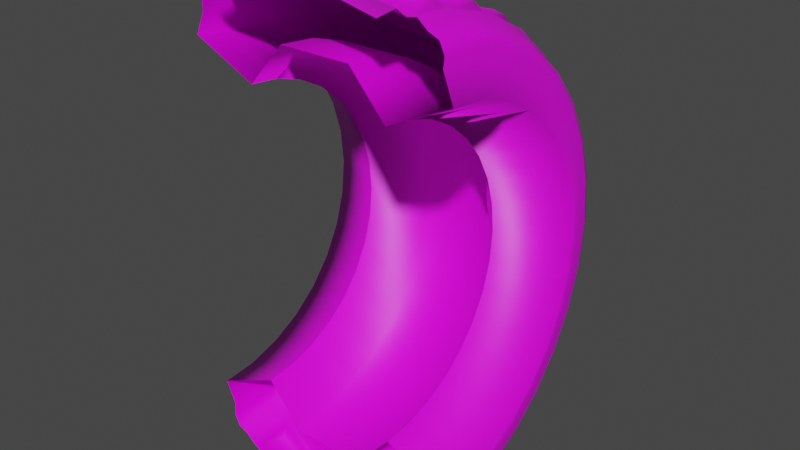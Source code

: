 # Source: HALF_TIRE.blend  (saved by Blender 3.4.6; exported with 4.5.12 LTS)
import bpy
from mathutils import Matrix  # noqa: F401  (used for matrix-valued properties, if any)

bpy.ops.wm.read_factory_settings(use_empty=True)
scene = bpy.context.scene
scene.name = 'Scene'

# ---- collections
col_collection = bpy.data.collections.new('Collection'); scene.collection.children.link(col_collection)

# ---- images (referenced by path relative to the original .blend; pixels are not part of the script)
import os
ASSET_DIR = os.environ.get("B2B_ASSET_DIR", "")  # directory of the original .blend (textures are referenced by path, not embedded)
HERE = os.path.dirname(os.path.abspath(__file__))  # packed textures are extracted next to this script under _unpacked/

def load_image(name, relpath, width, height, colorspace="sRGB"):
    """Load a texture the original file referenced (path relative to the .blend, or extracted next to this script)."""
    p = next((c for c in (os.path.join(HERE, relpath), os.path.join(ASSET_DIR, relpath)) if relpath and os.path.exists(c)), "")
    if p:
        img = bpy.data.images.load(p, check_existing=True)
        img.name = name
    else:  # same state as the original file: an image datablock whose file is absent (Cycles renders it pink)
        img = bpy.data.images.new(name, width, height)
        img.source = "FILE"
        img.filepath = "//" + (relpath or name)
    img.colorspace_settings.name = colorspace
    return img
img_tire_uv_png = load_image('TIRE_UV.png', 'TIRE_UV.png', 1024, 1024, 'sRGB')

# ---- materials (node trees are filled in below, after node groups)
mat_material_001 = bpy.data.materials.new('Material.001')
mat_material_001.use_transparent_shadow = False

# ---- material node trees
mat_material_001.use_nodes = True; mat_material_001.node_tree.nodes.clear()
_N = mat_material_001.node_tree.nodes; _L = mat_material_001.node_tree.links
n0 = _N.new('ShaderNodeBsdfPrincipled'); n0.name = 'Principled BSDF'; n0.location = (10, 300)
n0.distribution = 'GGX'
n0.subsurface_method = 'RANDOM_WALK_SKIN'
n0.inputs[3].default_value = 1.45
n0.inputs[27].default_value = (0.0, 0.0, 0.0, 1.0)
n0.inputs[28].default_value = 1.0
n1 = _N.new('ShaderNodeOutputMaterial'); n1.name = 'Material Output'; n1.location = (300, 300)
n2 = _N.new('ShaderNodeTexImage'); n2.name = 'Image Texture'; n2.location = (-363, 181)
n2.image = img_tire_uv_png
_L.new(n0.outputs[0], n1.inputs[0])
_L.new(n2.outputs[0], n0.inputs[0])
n1.is_active_output = True

# ---- world
world_world = bpy.data.worlds.new('World'); scene.world = world_world
world_world.use_nodes = True; world_world.node_tree.nodes.clear()
_N = world_world.node_tree.nodes; _L = world_world.node_tree.links
n0 = _N.new('ShaderNodeOutputWorld'); n0.name = 'World Output'; n0.location = (300, 300)
n1 = _N.new('ShaderNodeBackground'); n1.name = 'Background'; n1.location = (10, 300)
n1.inputs[0].default_value = (0.05088, 0.05088, 0.05088, 1.0)
_L.new(n1.outputs[0], n0.inputs[0])
n0.is_active_output = True
world_world.color = (0.05088, 0.05088, 0.05088)
world_world.use_sun_shadow = False
world_world.sun_shadow_jitter_overblur = 0.0

# ---- meshes
me_cylinder = bpy.data.meshes.new('Cylinder')
me_cylinder.from_pydata([(-1.978, -2.58, -1.969), (1.978, -2.58, -1.969), (-1.978, -2.58, 7.22), (1.978, -2.58, 7.22), (-1.978, -1.684, 7.131), (1.978, -1.684, 7.131), (-1.978, -0.8217, 6.87), (1.978, -0.8217, 6.87), (-1.978, -0.02742, 6.445), (1.978, -0.02742, 6.445), (-1.978, 0.6688, 5.874), (1.978, 0.6688, 5.874), (-1.978, 1.24, 5.178), (1.978, 1.24, 5.178), (-1.978, 1.665, 4.383), (1.978, 1.665, 4.383), (-1.978, 1.926, 3.522), (1.978, 1.926, 3.522), (-1.978, 2.014, 2.625), (1.978, 2.014, 2.625), (-1.978, 1.926, 1.729), (1.978, 1.926, 1.729), (-1.978, 1.665, 0.8671), (1.978, 1.665, 0.8671), (-1.978, 1.24, 0.07274), (1.978, 1.24, 0.07274), (-1.978, 0.6687, -0.6235), (1.978, 0.6687, -0.6235), (-1.978, -0.02748, -1.195), (1.978, -0.02748, -1.195), (-1.978, -0.8218, -1.619), (1.978, -0.8218, -1.619), (-1.978, -1.684, -1.881), (1.978, -1.684, -1.881), (-2.163, -2.58, -1.812), (2.163, -2.58, -1.812), (-2.163, -2.58, 7.063), (2.163, -2.58, 7.063), (-2.163, -1.714, 6.977), (2.163, -1.714, 6.977), (-2.163, -0.8819, 6.725), (2.163, -0.8819, 6.725), (-2.163, -0.1147, 6.315), (2.163, -0.1147, 6.315), (-2.163, 0.5576, 5.763), (2.163, 0.5576, 5.763), (-2.163, 1.109, 5.09), (2.163, 1.109, 5.09), (-2.163, 1.52, 4.323), (2.163, 1.52, 4.323), (-2.163, 1.772, 3.491), (2.163, 1.772, 3.491), (-2.163, 1.857, 2.625), (2.163, 1.857, 2.625), (-2.163, 1.772, 1.76), (2.163, 1.772, 1.76), (-2.163, 1.519, 0.9272), (2.163, 1.519, 0.9272), (-2.163, 1.109, 0.1601), (2.163, 1.109, 0.1601), (-2.163, 0.5576, -0.5123), (2.163, 0.5576, -0.5123), (-2.163, -0.1148, -1.064), (2.163, -0.1148, -1.064), (-2.163, -0.8819, -1.474), (2.163, -0.8819, -1.474), (-2.163, -1.714, -1.727), (2.163, -1.714, -1.727), (-1.4, -2.58, -0.2294), (-2.44, -2.58, -1.245), (2.438, -2.58, -1.326), (1.4, -2.58, -0.2294), (-2.44, -2.58, 6.496), (-1.4, -2.58, 5.48), (1.4, -2.58, 5.48), (2.438, -2.58, 6.576), (-2.44, -1.825, 6.422), (-1.4, -2.023, 5.425), (1.4, -2.023, 5.425), (2.438, -1.809, 6.5), (-2.44, -1.099, 6.201), (-1.4, -1.488, 5.263), (1.4, -1.488, 5.263), (2.438, -1.068, 6.275), (-2.44, -0.4296, 5.844), (-1.4, -0.994, 4.999), (1.4, -0.994, 4.999), (2.438, -0.385, 5.91), (-2.44, 0.157, 5.362), (-1.4, -0.5614, 4.644), (1.4, -0.5614, 4.644), (2.438, 0.2137, 5.419), (-2.44, 0.6383, 4.776), (-1.4, -0.2064, 4.211), (1.4, -0.2064, 4.211), (2.438, 0.705, 4.82), (-2.44, 0.996, 4.106), (-1.4, 0.05743, 3.718), (1.4, 0.05743, 3.718), (2.438, 1.07, 4.137), (-2.44, 1.216, 3.38), (-1.4, 0.2199, 3.182), (1.4, 0.2199, 3.182), (2.438, 1.295, 3.396), (-2.44, 1.291, 2.625), (-1.4, 0.2747, 2.625), (1.4, 0.2747, 2.625), (2.438, 1.371, 2.625), (-2.44, 1.216, 1.87), (-1.4, 0.2199, 2.068), (1.4, 0.2199, 2.068), (2.438, 1.295, 1.854), (-2.44, 0.996, 1.144), (-1.4, 0.05741, 1.533), (1.4, 0.05741, 1.533), (2.438, 1.07, 1.113), (-2.44, 0.6383, 0.4749), (-1.4, -0.2064, 1.039), (1.4, -0.2064, 1.039), (2.438, 0.705, 0.4303), (-2.44, 0.1569, -0.1116), (-1.4, -0.5614, 0.6067), (1.4, -0.5614, 0.6067), (2.438, 0.2137, -0.1684), (-2.44, -0.4296, -0.593), (-1.4, -0.994, 0.2517), (1.4, -0.994, 0.2517), (2.438, -0.385, -0.6597), (-2.44, -1.099, -0.9507), (-1.4, -1.488, -0.0121), (1.4, -1.488, -0.0121), (2.438, -1.068, -1.025), (-2.44, -1.825, -1.171), (-1.4, -2.023, -0.1745), (1.4, -2.023, -0.1745), (2.438, -1.809, -1.25), (-2.632, -2.58, -0.8015), (2.632, -2.58, -0.8015), (-2.632, -2.58, 6.052), (2.632, -2.58, 6.052), (-2.632, -1.911, 5.986), (2.632, -1.911, 5.986), (-2.632, -1.269, 5.791), (2.632, -1.269, 5.791), (-2.632, -0.6761, 5.475), (2.632, -0.6761, 5.475), (-2.632, -0.1568, 5.048), (2.632, -0.1568, 5.048), (-2.632, 0.2693, 4.529), (2.632, 0.2693, 4.529), (-2.632, 0.586, 3.937), (2.632, 0.586, 3.937), (-2.632, 0.781, 3.294), (2.632, 0.781, 3.294), (-2.632, 0.8469, 2.625), (2.632, 0.8469, 2.625), (-2.632, 0.781, 1.957), (2.632, 0.781, 1.957), (-2.632, 0.586, 1.314), (2.632, 0.586, 1.314), (-2.632, 0.2693, 0.7214), (2.632, 0.2693, 0.7214), (-2.632, -0.1569, 0.2021), (2.632, -0.1569, 0.2021), (-2.632, -0.6761, -0.224), (2.632, -0.6761, -0.224), (-2.632, -1.269, -0.5407), (2.632, -1.269, -0.5407), (-2.632, -1.911, -0.7357), (2.632, -1.911, -0.7357), (-1.835, -2.382, 7.185), (1.835, -2.382, 7.185), (2.012e-08, -1.739, 7.154), (-1.835, -1.784, 7.149), (1.835, -1.784, 7.149), (-1.576e-08, -1.165, 6.985), (-1.835, -0.6518, 6.762), (1.835, -0.6518, 6.762), (1.282e-08, -0.07038, 6.488), (-1.835, -0.1134, 6.5), (1.835, -0.1134, 6.5), (-1.349e-08, 0.3954, 6.111), (-1.835, 0.7845, 5.709), (1.835, 0.7845, 5.709), (5.479e-09, 1.217, 5.233), (-1.835, 1.182, 5.261), (1.835, 1.182, 5.261), (-4.089e-09, 1.503, 4.707), (-1.835, 1.709, 4.187), (1.835, 1.709, 4.187), (-4.366e-11, 1.926, 3.582), (-1.835, 1.904, 3.621), (1.835, 1.904, 3.621), (-4.366e-11, 1.989, 2.986), (-1.835, 1.98, 2.427), (1.835, 1.98, 2.427), (2.365e-09, 1.949, 1.785), (-1.835, 1.944, 1.829), (1.835, 1.944, 1.829), (4.758e-09, 1.779, 1.211), (-1.835, 1.557, 0.6971), (1.835, 1.557, 0.6971), (1.127e-07, 1.282, 0.1157), (-1.835, 1.295, 0.1587), (1.835, 1.295, 0.1587), (5.428e-09, 0.9061, -0.35), (-1.835, 0.5039, -0.7392), (1.835, 0.5039, -0.7392), (9.932e-08, 0.02798, -1.171), (-1.835, 0.05589, -1.136), (1.835, 0.05588, -1.136), (1.599e-08, -0.4978, -1.458), (-1.835, -1.018, -1.663), (1.835, -1.018, -1.663), (-1.366e-08, -1.623, -1.88), (-1.835, -1.584, -1.859), (1.835, -1.584, -1.859), (3.078e-09, -2.219, -1.944), (1.484e-08, -3.141, -1.927), (1.858, -2.494, -1.967), (-1.858, -2.494, -1.967), (-1.547e-08, -2.019, 7.177), (-1.858, -2.666, 7.218), (-1.858, -1.525, 7.07), (1.858, -1.525, 7.07), (1.858, -2.666, 7.218), (1.726e-08, -0.8943, 6.912), (-8.942e-09, -0.3197, 6.616), (-1.858, -0.9017, 6.901), (-1.858, 0.09528, 6.328), (1.858, 0.09528, 6.328), (1.858, -0.9017, 6.901), (9.313e-09, 0.6177, 5.94), (-4.795e-09, 1.036, 5.447), (-1.858, 0.6067, 5.933), (-1.858, 1.309, 5.023), (1.858, 1.309, 5.023), (1.858, 0.6067, 5.933), (4.722e-09, 1.643, 4.464), (6.912e-10, 1.84, 3.849), (-1.858, 1.63, 4.462), (-1.858, 1.93, 3.352), (1.858, 1.93, 3.352), (1.858, 1.63, 4.462), (6.912e-10, 2.025, 2.708), (2.707e-09, 1.972, 2.064), (-1.858, 2.012, 2.711), (-1.858, 1.865, 1.571), (1.858, 1.865, 1.571), (1.858, 2.012, 2.711), (-5.857e-09, 1.706, 0.9397), (1.254e-07, 1.411, 0.365), (-1.858, 1.696, 0.9471), (-1.858, 1.123, -0.04996), (1.858, 1.123, -0.04996), (1.858, 1.696, 0.9471), (-1.455e-10, 0.735, -0.5723), (1.312e-07, 0.2422, -0.9902), (-1.858, 0.728, -0.5614), (-1.858, -0.1827, -1.263), (1.858, -0.1827, -1.263), (1.858, 0.728, -0.5614), (-1.091e-08, -0.741, -1.598), (1.126e-08, -1.356, -1.795), (-1.858, -0.7433, -1.585), (-1.858, -1.853, -1.885), (1.858, -1.853, -1.885), (1.858, -0.7433, -1.585), (2.75e-09, -2.497, -1.98), (0.0, -3.269, -1.917), (0.0, -1.891, 7.168), (0.0, -1.018, 6.946), (0.0, -0.2051, 6.558), (0.0, 0.5166, 6.019), (0.0, 1.119, 5.35), (0.0, 1.58, 4.576), (0.0, 1.88, 3.727), (0.0, 2.01, 2.836), (0.0, 1.962, 1.936), (0.0, 1.741, 1.063), (1.192e-07, 1.353, 0.2504), (0.0, 0.8142, -0.4712), (1.192e-07, 0.1448, -1.074), (0.0, -0.6292, -1.534), (0.0, -1.478, -1.835), (0.0, -2.37, -1.964), (1.118e-08, -2.572, -2.088), (2.235e-08, -2.984, -2.062), (-1.118e-08, -1.676, -2.0), (7.451e-09, -2.039, -2.047), (-1.49e-08, -0.7686, -1.726), (1.863e-08, -1.16, -1.86), (9.686e-08, 0.02543, -1.302), (4.843e-08, -0.292, -1.484), (2.98e-08, 0.7586, -0.7016), (1.378e-07, 0.4485, -0.975), (9.313e-08, 1.33, -0.005856), (5.215e-08, 1.106, -0.2954), (4.098e-08, 1.778, 0.8293), (1.192e-07, 1.596, 0.4581), (2.608e-08, 2.039, 1.691), (2.98e-08, 1.943, 1.338), (1.118e-08, 2.133, 2.634), (7.451e-09, 2.107, 2.221), (1.863e-08, 2.045, 3.53), (1.49e-08, 2.092, 3.167), (7.451e-09, 1.771, 4.437), (7.451e-09, 1.905, 4.046), (1.118e-08, 1.347, 5.231), (0.0, 1.529, 4.913), (1.49e-08, 0.7469, 5.964), (1.49e-08, 1.02, 5.654), (1.863e-08, 0.05118, 6.535), (-3.725e-09, 0.3407, 6.312), (3.725e-08, -0.7839, 6.983), (7.451e-09, -0.4127, 6.801), (2.235e-08, -1.645, 7.244), (-3.725e-09, -1.292, 7.149), (-1.788e-07, -2.588, 7.339), (-4.843e-08, -2.176, 7.313), (-1.726, -2.204, 7.308), (-1.726, -1.839, 7.278), (1.726, -1.839, 7.278), (1.726, -2.204, 7.308), (-1.726, -0.4406, 6.808), (-1.726, -0.1151, 6.641), (1.726, -0.1151, 6.641), (1.726, -0.4406, 6.808), (-1.726, 0.9973, 5.671), (-1.726, 1.234, 5.392), (1.726, 1.234, 5.392), (1.726, 0.9973, 5.671), (-1.726, 1.891, 4.07), (-1.726, 2.002, 3.722), (1.726, 2.002, 3.722), (1.726, 1.891, 4.07), (-1.726, 2.103, 2.249), (-1.726, 2.073, 1.885), (1.726, 2.073, 1.885), (1.726, 2.103, 2.249), (-1.726, 1.603, 0.4859), (-1.726, 1.436, 0.1605), (1.726, 1.436, 0.1605), (1.726, 1.603, 0.4859), (-1.726, 0.4658, -0.952), (-1.726, 0.1867, -1.189), (1.726, 0.1867, -1.189), (1.726, 0.4658, -0.952), (-1.726, -1.135, -1.845), (-1.726, -1.483, -1.957), (1.726, -1.483, -1.957), (1.726, -1.135, -1.845), (1.748, -2.414, -2.084), (-1.748, -3.157, 7.29), (-1.748, -2.746, 7.335), (1.748, -2.746, 7.335), (1.748, -3.157, 7.29), (-1.748, -1.328, 7.156), (-1.748, -0.9307, 7.04), (1.748, -0.9307, 7.04), (1.748, -1.328, 7.156), (-1.748, 0.3108, 6.331), (-1.748, 0.6331, 6.073), (1.748, 0.6331, 6.073), (1.748, 0.3108, 6.331), (-1.748, 1.509, 4.943), (-1.748, 1.708, 4.581), (1.748, 1.708, 4.581), (1.748, 1.509, 4.943), (-1.748, 2.085, 3.202), (-1.748, 2.13, 2.791), (1.748, 2.13, 2.791), (1.748, 2.085, 3.202), (-1.748, 1.95, 1.373), (-1.748, 1.835, 0.976), (1.748, 1.835, 0.976), (1.748, 1.95, 1.373), (-1.748, 1.126, -0.2655), (-1.748, 0.8674, -0.5878), (1.748, 0.8674, -0.5878), (1.748, 1.126, -0.2655), (-1.748, -0.2622, -1.464), (-1.748, -0.6246, -1.662), (1.748, -0.6246, -1.662), (1.748, -0.2622, -1.464), (-1.748, -2.003, -2.039), (-1.748, -2.414, -2.084), (1.748, -2.003, -2.039), (-1.4, -2.58, -0.2294), (1.4, -2.58, -0.2294), (-1.4, -2.58, 5.48), (1.4, -2.58, 5.48), (-1.4, -2.023, 5.425), (1.4, -2.023, 5.425), (-1.4, -1.488, 5.263), (1.4, -1.488, 5.263), (-1.4, -0.994, 4.999), (1.4, -0.994, 4.999), (-1.4, -0.5614, 4.644), (1.4, -0.5614, 4.644), (-1.4, -0.2064, 4.211), (1.4, -0.2064, 4.211), (-1.4, 0.05743, 3.718), (1.4, 0.05743, 3.718), (-1.4, 0.2199, 3.182), (1.4, 0.2199, 3.182), (-1.4, 0.2747, 2.625), (1.4, 0.2747, 2.625), (-1.4, 0.2199, 2.068), (1.4, 0.2199, 2.068), (-1.4, 0.05741, 1.533), (1.4, 0.05741, 1.533), (-1.4, -0.2064, 1.039), (1.4, -0.2064, 1.039), (-1.4, -0.5614, 0.6067), (1.4, -0.5614, 0.6067), (-1.4, -0.994, 0.2517), (1.4, -0.994, 0.2517), (-1.4, -1.488, -0.0121), (1.4, -1.488, -0.0121), (-1.4, -2.023, -0.1745), (1.4, -2.023, -0.1745), (-0.7, -2.58, -1.033), (-0.7, -2.58, 6.283), (-0.7, -1.866, 6.213), (-0.7, -1.18, 6.005), (-0.7, -0.5476, 5.667), (-0.7, 0.006721, 5.212), (-0.7, 0.4616, 4.658), (-0.7, 0.7997, 4.025), (-0.7, 1.008, 3.339), (-0.7, 1.078, 2.625), (-0.7, 1.008, 1.912), (-0.7, 0.7997, 1.225), (-0.7, 0.4616, 0.5929), (-0.7, 0.006684, 0.0386), (-0.7, -0.5477, -0.4163), (-0.7, -1.18, -0.7544), (-0.7, -1.866, -0.9625), (0.7, -2.58, -1.033), (0.7, -2.58, 6.283), (0.7, -1.866, 6.213), (0.7, -1.18, 6.005), (0.7, -0.5476, 5.667), (0.7, 0.006721, 5.212), (0.7, 0.4616, 4.658), (0.7, 0.7997, 4.025), (0.7, 1.008, 3.339), (0.7, 1.078, 2.625), (0.7, 1.008, 1.912), (0.7, 0.7997, 1.225), (0.7, 0.4616, 0.5929), (0.7, 0.006683, 0.0386), (0.7, -0.5477, -0.4163), (0.7, -1.18, -0.7544), (0.7, -1.866, -0.9625), (-2.461, -2.58, -1.518), (-2.366, -2.58, -1.724), (-2.461, -1.772, -1.439), (-2.366, -1.731, -1.641), (2.366, -2.58, -1.724), (2.461, -2.58, -1.518), (2.366, -1.731, -1.641), (2.461, -1.772, -1.439), (-2.366, -2.58, 6.975), (-2.461, -2.58, 6.769), (2.461, -2.58, 6.769), (2.366, -2.58, 6.975), (-2.366, -1.731, 6.891), (-2.461, -1.772, 6.689), (2.461, -1.772, 6.689), (2.366, -1.731, 6.891), (-2.366, -0.9154, 6.644), (-2.461, -0.9943, 6.453), (2.461, -0.9943, 6.453), (2.366, -0.9154, 6.644), (-2.366, -0.1633, 6.242), (-2.461, -0.2779, 6.07), (2.461, -0.2779, 6.07), (2.366, -0.1633, 6.242), (-2.366, 0.4958, 5.701), (-2.461, 0.3499, 5.555), (2.461, 0.3499, 5.555), (2.366, 0.4958, 5.701), (-2.366, 1.037, 5.042), (-2.461, 0.8652, 4.927), (2.461, 0.8652, 4.927), (2.366, 1.037, 5.042), (-2.366, 1.439, 4.29), (-2.461, 1.248, 4.211), (2.461, 1.248, 4.211), (2.366, 1.439, 4.29), (-2.366, 1.686, 3.474), (-2.461, 1.484, 3.434), (2.461, 1.484, 3.434), (2.366, 1.686, 3.474), (-2.366, 1.77, 2.625), (-2.461, 1.564, 2.625), (2.461, 1.564, 2.625), (2.366, 1.77, 2.625), (-2.366, 1.686, 1.777), (-2.461, 1.484, 1.817), (2.461, 1.484, 1.817), (2.366, 1.686, 1.777), (-2.366, 1.439, 0.9607), (-2.461, 1.248, 1.04), (2.461, 1.248, 1.04), (2.366, 1.439, 0.9607), (-2.366, 1.037, 0.2087), (-2.461, 0.8652, 0.3233), (2.461, 0.8652, 0.3233), (2.366, 1.037, 0.2087), (-2.366, 0.4957, -0.4505), (-2.461, 0.3499, -0.3046), (2.461, 0.3499, -0.3046), (2.366, 0.4957, -0.4505), (-2.366, -0.1634, -0.9914), (-2.461, -0.278, -0.8199), (2.461, -0.278, -0.8199), (2.366, -0.1634, -0.9914), (-2.366, -0.9154, -1.393), (-2.461, -0.9944, -1.203), (2.461, -0.9944, -1.203), (2.366, -0.9154, -1.393)], [], [(138, 140, 77, 73), (141, 139, 74, 78), (140, 142, 81, 77), (143, 141, 78, 82), (142, 144, 85, 81), (145, 143, 82, 86), (144, 146, 89, 85), (147, 145, 86, 90), (146, 148, 93, 89), (149, 147, 90, 94), (148, 150, 97, 93), (151, 149, 94, 98), (150, 152, 101, 97), (153, 151, 98, 102), (152, 154, 105, 101), (155, 153, 102, 106), (154, 156, 109, 105), (157, 155, 106, 110), (156, 158, 113, 109), (159, 157, 110, 114), (158, 160, 117, 113), (161, 159, 114, 118), (160, 162, 121, 117), (163, 161, 118, 122), (162, 164, 125, 121), (165, 163, 122, 126), (164, 166, 129, 125), (167, 165, 126, 130), (166, 168, 133, 129), (169, 167, 130, 134), (168, 136, 68, 133), (137, 169, 134, 71), (38, 36, 2, 4), (37, 39, 5, 3), (40, 38, 4, 6), (39, 41, 7, 5), (42, 40, 6, 8), (41, 43, 9, 7), (44, 42, 8, 10), (43, 45, 11, 9), (46, 44, 10, 12), (45, 47, 13, 11), (48, 46, 12, 14), (47, 49, 15, 13), (50, 48, 14, 16), (49, 51, 17, 15), (52, 50, 16, 18), (51, 53, 19, 17), (54, 52, 18, 20), (53, 55, 21, 19), (56, 54, 20, 22), (55, 57, 23, 21), (58, 56, 22, 24), (57, 59, 25, 23), (60, 58, 24, 26), (59, 61, 27, 25), (62, 60, 26, 28), (61, 63, 29, 27), (64, 62, 28, 30), (63, 65, 31, 29), (66, 64, 30, 32), (65, 67, 33, 31), (34, 66, 32, 0), (67, 35, 1, 33), (72, 76, 140, 138), (79, 75, 139, 141), (76, 80, 142, 140), (83, 79, 141, 143), (80, 84, 144, 142), (87, 83, 143, 145), (84, 88, 146, 144), (91, 87, 145, 147), (88, 92, 148, 146), (95, 91, 147, 149), (92, 96, 150, 148), (99, 95, 149, 151), (96, 100, 152, 150), (103, 99, 151, 153), (100, 104, 154, 152), (107, 103, 153, 155), (104, 108, 156, 154), (111, 107, 155, 157), (108, 112, 158, 156), (115, 111, 157, 159), (112, 116, 160, 158), (119, 115, 159, 161), (116, 120, 162, 160), (123, 119, 161, 163), (120, 124, 164, 162), (127, 123, 163, 165), (124, 128, 166, 164), (131, 127, 165, 167), (128, 132, 168, 166), (135, 131, 167, 169), (132, 69, 136, 168), (70, 135, 169, 137), (358, 315, 227, 228), (302, 369, 241, 244), (314, 360, 359, 315), (324, 312, 313, 325), (360, 314, 226, 224), (306, 365, 235, 238), (359, 360, 224, 231), (320, 316, 317, 321), (354, 319, 221, 222), (310, 361, 229, 232), (318, 356, 355, 319), (314, 357, 223, 226), (349, 289, 217, 215), (288, 351, 350, 289), (377, 294, 295, 378), (350, 351, 213, 216), (217, 289, 350, 216), (345, 293, 211, 209), (172, 170, 2, 270), (170, 173, 4, 2), (174, 171, 3, 5), (173, 175, 271, 4), (178, 176, 6, 272), (176, 179, 8, 6), (180, 177, 7, 9), (179, 181, 273, 8), (184, 182, 10, 274), (182, 185, 12, 10), (186, 183, 11, 13), (185, 187, 275, 12), (190, 188, 14, 276), (188, 191, 16, 14), (192, 189, 15, 17), (191, 193, 277, 16), (196, 194, 18, 278), (194, 197, 20, 18), (198, 195, 19, 21), (197, 199, 279, 20), (202, 200, 22, 280), (200, 203, 24, 22), (204, 201, 23, 25), (203, 205, 281, 24), (208, 206, 26, 282), (206, 209, 28, 26), (210, 207, 27, 29), (209, 211, 283, 28), (214, 212, 30, 284), (212, 215, 32, 30), (216, 213, 31, 33), (215, 217, 285, 32), (171, 172, 270, 3), (175, 174, 5, 271), (177, 178, 272, 7), (181, 180, 9, 273), (183, 184, 274, 11), (187, 186, 13, 275), (189, 190, 276, 15), (193, 192, 17, 277), (195, 196, 278, 19), (199, 198, 21, 279), (201, 202, 280, 23), (205, 204, 25, 281), (207, 208, 282, 27), (211, 210, 29, 283), (213, 214, 284, 31), (217, 216, 33, 285), (218, 219, 1, 269), (222, 221, 270, 2), (226, 223, 4, 271), (223, 228, 6, 4), (231, 224, 5, 7), (228, 227, 272, 6), (232, 229, 8, 273), (229, 234, 10, 8), (237, 230, 9, 11), (234, 233, 274, 10), (238, 235, 12, 275), (235, 240, 14, 12), (243, 236, 13, 15), (240, 239, 276, 14), (244, 241, 16, 277), (241, 246, 18, 16), (249, 242, 17, 19), (246, 245, 278, 18), (250, 247, 20, 279), (247, 252, 22, 20), (255, 248, 21, 23), (252, 251, 280, 22), (256, 253, 24, 281), (253, 258, 26, 24), (261, 254, 25, 27), (258, 257, 282, 26), (262, 259, 28, 283), (259, 264, 30, 28), (267, 260, 29, 31), (264, 263, 284, 30), (268, 265, 32, 285), (265, 220, 0, 32), (219, 266, 33, 1), (220, 218, 269, 0), (221, 225, 3, 270), (224, 226, 271, 5), (227, 231, 7, 272), (230, 232, 273, 9), (233, 237, 11, 274), (236, 238, 275, 13), (239, 243, 15, 276), (242, 244, 277, 17), (245, 249, 19, 278), (248, 250, 279, 21), (251, 255, 23, 280), (254, 256, 281, 25), (257, 261, 27, 282), (260, 262, 283, 29), (263, 267, 31, 284), (266, 268, 285, 33), (221, 319, 355, 225), (175, 317, 322, 174), (227, 315, 359, 231), (181, 313, 326, 180), (233, 311, 363, 237), (187, 309, 330, 186), (239, 307, 367, 243), (193, 305, 334, 192), (245, 303, 371, 249), (199, 301, 338, 198), (251, 299, 375, 255), (205, 297, 342, 204), (257, 295, 379, 261), (211, 293, 346, 210), (263, 291, 383, 267), (385, 386, 220, 265), (348, 349, 215, 212), (381, 382, 264, 259), (344, 345, 209, 206), (377, 378, 258, 253), (340, 341, 203, 200), (373, 374, 252, 247), (336, 337, 197, 194), (369, 370, 246, 241), (332, 333, 191, 188), (365, 366, 240, 235), (328, 329, 185, 182), (361, 362, 234, 229), (324, 325, 179, 176), (357, 358, 228, 223), (320, 321, 173, 170), (287, 352, 219, 218), (328, 308, 309, 329), (363, 364, 230, 237), (298, 373, 247, 250), (364, 310, 232, 230), (332, 304, 305, 333), (310, 364, 363, 311), (294, 377, 253, 256), (362, 311, 233, 234), (336, 300, 301, 337), (367, 368, 236, 243), (290, 381, 259, 262), (368, 306, 238, 236), (316, 320, 170, 172), (340, 296, 297, 341), (306, 368, 367, 307), (286, 385, 265, 268), (366, 307, 239, 240), (312, 324, 176, 178), (344, 292, 293, 345), (371, 372, 242, 249), (353, 318, 319, 354), (322, 323, 171, 174), (372, 302, 244, 242), (308, 328, 182, 184), (323, 316, 172, 171), (302, 372, 371, 303), (357, 314, 315, 358), (316, 323, 322, 317), (370, 303, 245, 246), (304, 332, 188, 190), (321, 317, 175, 173), (375, 376, 248, 255), (361, 310, 311, 362), (326, 327, 177, 180), (376, 298, 250, 248), (300, 336, 194, 196), (327, 312, 178, 177), (298, 376, 375, 299), (365, 306, 307, 366), (312, 327, 326, 313), (374, 299, 251, 252), (296, 340, 200, 202), (325, 313, 181, 179), (379, 380, 254, 261), (369, 302, 303, 370), (330, 331, 183, 186), (380, 294, 256, 254), (292, 344, 206, 208), (331, 308, 184, 183), (294, 380, 379, 295), (373, 298, 299, 374), (308, 331, 330, 309), (378, 295, 257, 258), (351, 288, 214, 213), (329, 309, 187, 185), (383, 384, 260, 267), (288, 348, 212, 214), (334, 335, 189, 192), (384, 290, 262, 260), (348, 288, 289, 349), (335, 304, 190, 189), (290, 384, 383, 291), (381, 290, 291, 382), (304, 335, 334, 305), (382, 291, 263, 264), (333, 305, 193, 191), (352, 387, 266, 219), (338, 339, 195, 198), (387, 286, 268, 266), (339, 300, 196, 195), (286, 387, 352, 287), (300, 339, 338, 301), (337, 301, 199, 197), (342, 343, 201, 204), (343, 296, 202, 201), (296, 343, 342, 297), (341, 297, 205, 203), (346, 347, 207, 210), (386, 287, 218, 220), (347, 292, 208, 207), (292, 347, 346, 293), (385, 286, 287, 386), (89, 93, 400, 398), (110, 106, 407, 409), (125, 129, 418, 416), (73, 77, 392, 390), (94, 90, 399, 401), (109, 113, 410, 408), (130, 126, 417, 419), (78, 74, 391, 393), (93, 97, 402, 400), (114, 110, 409, 411), (129, 133, 420, 418), (77, 81, 394, 392), (98, 94, 401, 403), (113, 117, 412, 410), (134, 130, 419, 421), (82, 78, 393, 395), (97, 101, 404, 402), (133, 68, 388, 420), (118, 114, 411, 413), (81, 85, 396, 394), (71, 134, 421, 389), (102, 98, 403, 405), (117, 121, 414, 412), (86, 82, 395, 397), (101, 105, 406, 404), (122, 118, 413, 415), (85, 89, 398, 396), (106, 102, 405, 407), (121, 125, 416, 414), (90, 86, 397, 399), (105, 109, 408, 406), (126, 122, 415, 417), (418, 420, 438, 437), (392, 394, 425, 424), (406, 408, 432, 431), (420, 388, 422, 438), (394, 396, 426, 425), (408, 410, 433, 432), (396, 398, 427, 426), (410, 412, 434, 433), (398, 400, 428, 427), (412, 414, 435, 434), (400, 402, 429, 428), (414, 416, 436, 435), (402, 404, 430, 429), (416, 418, 437, 436), (390, 392, 424, 423), (404, 406, 431, 430), (399, 397, 443, 444), (413, 411, 450, 451), (401, 399, 444, 445), (415, 413, 451, 452), (403, 401, 445, 446), (417, 415, 452, 453), (405, 403, 446, 447), (419, 417, 453, 454), (393, 391, 440, 441), (407, 405, 447, 448), (421, 419, 454, 455), (395, 393, 441, 442), (409, 407, 448, 449), (389, 421, 455, 439), (397, 395, 442, 443), (411, 409, 449, 450), (431, 448, 447, 430), (432, 449, 448, 431), (433, 450, 449, 432), (434, 451, 450, 433), (435, 452, 451, 434), (436, 453, 452, 435), (437, 454, 453, 436), (438, 455, 454, 437), (422, 439, 455, 438), (424, 441, 440, 423), (425, 442, 441, 424), (426, 443, 442, 425), (427, 444, 443, 426), (428, 445, 444, 427), (429, 446, 445, 428), (430, 447, 446, 429), (512, 516, 517, 513), (491, 487, 486, 490), (508, 512, 513, 509), (487, 483, 482, 486), (504, 508, 509, 505), (483, 479, 478, 482), (500, 504, 505, 501), (479, 475, 474, 478), (496, 500, 501, 497), (475, 471, 470, 474), (492, 496, 497, 493), (471, 467, 466, 470), (488, 492, 493, 489), (484, 488, 489, 485), (480, 484, 485, 481), (476, 480, 481, 477), (472, 476, 477, 473), (468, 472, 473, 469), (464, 468, 469, 465), (462, 523, 522, 463), (495, 491, 490, 494), (516, 520, 521, 517), (499, 495, 494, 498), (503, 499, 498, 502), (507, 503, 502, 506), (460, 462, 463, 461), (459, 457, 456, 458), (511, 507, 506, 510), (520, 459, 458, 521), (515, 511, 510, 514), (519, 515, 514, 518), (523, 519, 518, 522), (36, 38, 468, 464), (39, 37, 467, 471), (38, 40, 472, 468), (41, 39, 471, 475), (40, 42, 476, 472), (43, 41, 475, 479), (42, 44, 480, 476), (45, 43, 479, 483), (44, 46, 484, 480), (47, 45, 483, 487), (46, 48, 488, 484), (49, 47, 487, 491), (48, 50, 492, 488), (51, 49, 491, 495), (50, 52, 496, 492), (53, 51, 495, 499), (52, 54, 500, 496), (55, 53, 499, 503), (54, 56, 504, 500), (57, 55, 503, 507), (56, 58, 508, 504), (59, 57, 507, 511), (58, 60, 512, 508), (61, 59, 511, 515), (60, 62, 516, 512), (63, 61, 515, 519), (62, 64, 520, 516), (65, 63, 519, 523), (64, 66, 459, 520), (67, 65, 523, 462), (66, 34, 457, 459), (35, 67, 462, 460), (465, 469, 76, 72), (470, 466, 75, 79), (469, 473, 80, 76), (474, 470, 79, 83), (473, 477, 84, 80), (478, 474, 83, 87), (477, 481, 88, 84), (482, 478, 87, 91), (481, 485, 92, 88), (486, 482, 91, 95), (485, 489, 96, 92), (490, 486, 95, 99), (489, 493, 100, 96), (494, 490, 99, 103), (493, 497, 104, 100), (498, 494, 103, 107), (497, 501, 108, 104), (502, 498, 107, 111), (501, 505, 112, 108), (506, 502, 111, 115), (505, 509, 116, 112), (510, 506, 115, 119), (509, 513, 120, 116), (514, 510, 119, 123), (513, 517, 124, 120), (518, 514, 123, 127), (517, 521, 128, 124), (522, 518, 127, 131), (521, 458, 132, 128), (463, 522, 131, 135), (458, 456, 69, 132), (461, 463, 135, 70)])
me_cylinder.polygons.foreach_set('use_smooth', [True] * 502)
_uv = me_cylinder.uv_layers.new(name='UVMap')
_uv.uv.foreach_set('vector', [0.1775, 0.208, 0.1787, 0.1885, 0.2172, 0.193, 0.2163, 0.2085, 0.4071, 0.2251, 0.4064, 0.2055, 0.4454, 0.2061, 0.4461, 0.2217, 0.1787, 0.1885, 0.1819, 0.1693, 0.2197, 0.1777, 0.2172, 0.193, 0.4099, 0.2446, 0.4071, 0.2251, 0.4461, 0.2217, 0.4483, 0.2372, 0.1819, 0.1693, 0.187, 0.1505, 0.2238, 0.1628, 0.2197, 0.1777, 0.4147, 0.2637, 0.4099, 0.2446, 0.4483, 0.2372, 0.4522, 0.2523, 0.187, 0.1505, 0.194, 0.1323, 0.2294, 0.1483, 0.2238, 0.1628, 0.4215, 0.2822, 0.4147, 0.2637, 0.4522, 0.2523, 0.4576, 0.267, 0.194, 0.1323, 0.2028, 0.115, 0.2364, 0.1345, 0.2294, 0.1483, 0.4302, 0.3, 0.4215, 0.2822, 0.4576, 0.267, 0.4646, 0.281, 0.2028, 0.115, 0.2136, 0.09873, 0.2448, 0.1216, 0.2364, 0.1345, 0.4407, 0.3167, 0.4302, 0.3, 0.4646, 0.281, 0.4729, 0.2943, 0.2136, 0.09873, 0.2258, 0.08346, 0.2546, 0.1095, 0.2448, 0.1216, 0.4528, 0.3323, 0.4407, 0.3167, 0.4729, 0.2943, 0.4826, 0.3066, 0.2258, 0.08346, 0.2395, 0.06958, 0.2655, 0.09845, 0.2546, 0.1095, 0.4666, 0.3465, 0.4528, 0.3323, 0.4826, 0.3066, 0.4935, 0.3178, 0.2395, 0.06958, 0.2546, 0.05722, 0.2775, 0.08861, 0.2655, 0.09845, 0.4818, 0.3591, 0.4666, 0.3465, 0.4935, 0.3178, 0.5055, 0.3279, 0.2546, 0.05722, 0.2709, 0.04648, 0.2904, 0.08007, 0.2775, 0.08861, 0.4981, 0.3704, 0.4818, 0.3591, 0.5055, 0.3279, 0.5185, 0.3367, 0.2709, 0.04648, 0.2882, 0.03741, 0.3042, 0.07291, 0.2904, 0.08007, 0.5156, 0.3796, 0.4981, 0.3704, 0.5185, 0.3367, 0.5323, 0.344, 0.2882, 0.03741, 0.3064, 0.03047, 0.3186, 0.0672, 0.3042, 0.07291, 0.5339, 0.3871, 0.5156, 0.3796, 0.5323, 0.344, 0.5468, 0.3499, 0.3064, 0.03047, 0.3251, 0.02516, 0.3335, 0.06297, 0.3186, 0.0672, 0.5529, 0.3925, 0.5339, 0.3871, 0.5468, 0.3499, 0.5619, 0.3543, 0.3251, 0.02516, 0.3441, 0.02191, 0.3488, 0.06021, 0.3335, 0.06297, 0.5723, 0.3957, 0.5529, 0.3925, 0.5619, 0.3543, 0.5773, 0.3571, 0.3441, 0.02191, 0.363, 0.02076, 0.3642, 0.05881, 0.3488, 0.06021, 0.5917, 0.3966, 0.5723, 0.3957, 0.5773, 0.3571, 0.5927, 0.3583, 0.363, 0.02076, 0.3812, 0.02179, 0.3796, 0.05844, 0.3642, 0.05881, 0.6105, 0.3952, 0.5917, 0.3966, 0.5927, 0.3583, 0.608, 0.3584, 0.1385, 0.4276, 0.1388, 0.4552, 0.1312, 0.4553, 0.1309, 0.4276, 0.0125, 0.4559, 0.01253, 0.4283, 0.02011, 0.4283, 0.0201, 0.4559, 0.1382, 0.4001, 0.1385, 0.4276, 0.1309, 0.4276, 0.1306, 0.4002, 0.01253, 0.4283, 0.01255, 0.4008, 0.02011, 0.4008, 0.02011, 0.4283, 0.1379, 0.3726, 0.1382, 0.4001, 0.1306, 0.4002, 0.1303, 0.3727, 0.01255, 0.4008, 0.01258, 0.3733, 0.02012, 0.3733, 0.02011, 0.4008, 0.1375, 0.3453, 0.1379, 0.3726, 0.1303, 0.3727, 0.13, 0.3453, 0.01258, 0.3733, 0.01259, 0.346, 0.02011, 0.346, 0.02012, 0.3733, 0.1372, 0.3179, 0.1375, 0.3453, 0.13, 0.3453, 0.1297, 0.318, 0.01259, 0.346, 0.01262, 0.3186, 0.02012, 0.3186, 0.02011, 0.346, 0.1369, 0.2907, 0.1372, 0.3179, 0.1297, 0.318, 0.1294, 0.2908, 0.01262, 0.3186, 0.01263, 0.2914, 0.02011, 0.2915, 0.02012, 0.3186, 0.1366, 0.2636, 0.1369, 0.2907, 0.1294, 0.2908, 0.1291, 0.2637, 0.01263, 0.2914, 0.01266, 0.2643, 0.02011, 0.2643, 0.02011, 0.2915, 0.1363, 0.2365, 0.1366, 0.2636, 0.1291, 0.2637, 0.1288, 0.2366, 0.01266, 0.2643, 0.01266, 0.2372, 0.0201, 0.2372, 0.02011, 0.2643, 0.136, 0.2095, 0.1363, 0.2365, 0.1288, 0.2366, 0.1285, 0.2096, 0.01266, 0.2372, 0.01268, 0.2102, 0.02009, 0.2102, 0.0201, 0.2372, 0.1357, 0.1826, 0.136, 0.2095, 0.1285, 0.2096, 0.1283, 0.1827, 0.01268, 0.2102, 0.01267, 0.1833, 0.02006, 0.1833, 0.02009, 0.2102, 0.1354, 0.1558, 0.1357, 0.1826, 0.1283, 0.1827, 0.128, 0.1558, 0.01267, 0.1833, 0.01265, 0.1564, 0.02003, 0.1564, 0.02006, 0.1833, 0.1351, 0.129, 0.1354, 0.1558, 0.128, 0.1558, 0.1278, 0.1291, 0.01265, 0.1564, 0.01257, 0.1297, 0.01993, 0.1297, 0.02003, 0.1564, 0.135, 0.1023, 0.1351, 0.129, 0.1278, 0.1291, 0.1277, 0.1023, 0.01257, 0.1297, 0.01242, 0.103, 0.01976, 0.1029, 0.01993, 0.1297, 0.1351, 0.07573, 0.135, 0.1023, 0.1277, 0.1023, 0.1277, 0.07567, 0.01242, 0.103, 0.01205, 0.07632, 0.01939, 0.07616, 0.01976, 0.1029, 0.1355, 0.0492, 0.1351, 0.07573, 0.1277, 0.07567, 0.1283, 0.04893, 0.01205, 0.07632, 0.01128, 0.04966, 0.01865, 0.04931, 0.01939, 0.07616, 0.137, 0.02283, 0.1355, 0.0492, 0.1283, 0.04893, 0.1297, 0.02195, 0.01128, 0.04966, 0.009514, 0.02309, 0.01703, 0.02217, 0.01865, 0.04931, 0.1638, 0.2077, 0.1652, 0.1868, 0.1787, 0.1885, 0.1775, 0.208, 0.3913, 0.2264, 0.3905, 0.2051, 0.4064, 0.2055, 0.4071, 0.2251, 0.1652, 0.1868, 0.1686, 0.1662, 0.1819, 0.1693, 0.1787, 0.1885, 0.3943, 0.2475, 0.3913, 0.2264, 0.4071, 0.2251, 0.4099, 0.2446, 0.1686, 0.1662, 0.1742, 0.1461, 0.187, 0.1505, 0.1819, 0.1693, 0.3995, 0.2682, 0.3943, 0.2475, 0.4099, 0.2446, 0.4147, 0.2637, 0.1742, 0.1461, 0.1817, 0.1267, 0.194, 0.1323, 0.187, 0.1505, 0.4068, 0.2883, 0.3995, 0.2682, 0.4147, 0.2637, 0.4215, 0.2822, 0.1817, 0.1267, 0.1911, 0.1082, 0.2028, 0.115, 0.194, 0.1323, 0.4162, 0.3075, 0.4068, 0.2883, 0.4215, 0.2822, 0.4302, 0.3, 0.1911, 0.1082, 0.2025, 0.09066, 0.2136, 0.09873, 0.2028, 0.115, 0.4275, 0.3257, 0.4162, 0.3075, 0.4302, 0.3, 0.4407, 0.3167, 0.2025, 0.09066, 0.2156, 0.07426, 0.2258, 0.08346, 0.2136, 0.09873, 0.4407, 0.3426, 0.4275, 0.3257, 0.4407, 0.3167, 0.4528, 0.3323, 0.2156, 0.07426, 0.2304, 0.05938, 0.2395, 0.06958, 0.2258, 0.08346, 0.4556, 0.3581, 0.4407, 0.3426, 0.4528, 0.3323, 0.4666, 0.3465, 0.2304, 0.05938, 0.2466, 0.04615, 0.2546, 0.05722, 0.2395, 0.06958, 0.4721, 0.3719, 0.4556, 0.3581, 0.4666, 0.3465, 0.4818, 0.3591, 0.2466, 0.04615, 0.2641, 0.03469, 0.2709, 0.04648, 0.2546, 0.05722, 0.4899, 0.3839, 0.4721, 0.3719, 0.4818, 0.3591, 0.4981, 0.3704, 0.2641, 0.03469, 0.2826, 0.02511, 0.2882, 0.03741, 0.2709, 0.04648, 0.5087, 0.3939, 0.4899, 0.3839, 0.4981, 0.3704, 0.5156, 0.3796, 0.2826, 0.02511, 0.302, 0.01743, 0.3064, 0.03047, 0.2882, 0.03741, 0.5286, 0.4021, 0.5087, 0.3939, 0.5156, 0.3796, 0.5339, 0.3871, 0.302, 0.01743, 0.3222, 0.01186, 0.3251, 0.02516, 0.3064, 0.03047, 0.5492, 0.408, 0.5286, 0.4021, 0.5339, 0.3871, 0.5529, 0.3925, 0.3222, 0.01186, 0.3427, 0.008529, 0.3441, 0.02191, 0.3251, 0.02516, 0.5705, 0.4116, 0.5492, 0.408, 0.5529, 0.3925, 0.5723, 0.3957, 0.3427, 0.008529, 0.3633, 0.00759, 0.363, 0.02076, 0.3441, 0.02191, 0.592, 0.4125, 0.5705, 0.4116, 0.5723, 0.3957, 0.5917, 0.3966, 0.3633, 0.00759, 0.3832, 0.009401, 0.3812, 0.02179, 0.363, 0.02076, 0.6134, 0.4102, 0.592, 0.4125, 0.5917, 0.3966, 0.6105, 0.3952, 0.1223, 0.4057, 0.07532, 0.3922, 0.07529, 0.3862, 0.1272, 0.4027, 0.07448, 0.24, 0.121, 0.2526, 0.1254, 0.2589, 0.0745, 0.2437, 0.8768, 0.7304, 0.893, 0.7799, 0.8813, 0.7799, 0.8651, 0.7304, 0.9462, 0.7803, 0.9303, 0.8292, 0.9199, 0.8292, 0.9358, 0.7803, 0.02824, 0.4169, 0.07539, 0.4036, 0.07541, 0.4074, 0.0238, 0.4234, 0.07478, 0.2943, 0.1216, 0.3069, 0.126, 0.3132, 0.0748, 0.298, 0.02849, 0.4063, 0.02824, 0.4169, 0.0238, 0.4234, 0.02359, 0.4032, 0.8898, 0.8803, 0.8739, 0.9292, 0.8635, 0.9292, 0.8795, 0.8803, 0.1229, 0.4609, 0.07563, 0.4472, 0.07559, 0.4413, 0.1278, 0.4578, 0.07509, 0.3488, 0.1221, 0.3615, 0.1266, 0.3679, 0.07511, 0.3525, 0.7341, 0.7304, 0.7502, 0.7799, 0.7385, 0.7799, 0.7224, 0.7304, 0.07539, 0.4036, 0.1227, 0.4164, 0.1272, 0.4228, 0.07541, 0.4074, 0.1193, 0.05457, 0.07349, 0.03989, 0.07347, 0.03378, 0.1241, 0.05173, 0.6543, 0.9295, 0.6702, 0.9784, 0.6598, 0.9784, 0.6439, 0.9295, 0.7217, 0.6809, 0.7055, 0.7304, 0.6938, 0.7304, 0.71, 0.6808, 0.0277, 0.05491, 0.02767, 0.06403, 0.02353, 0.07044, 0.02282, 0.0521, 0.07347, 0.03378, 0.07349, 0.03989, 0.0277, 0.05491, 0.02282, 0.0521, 0.1189, 0.1081, 0.0737, 0.09478, 0.07367, 0.08892, 0.1236, 0.1052, 0.07555, 0.4343, 0.1268, 0.4495, 0.1312, 0.4553, 0.07558, 0.438, 0.1268, 0.4495, 0.1268, 0.4306, 0.1309, 0.4276, 0.1312, 0.4553, 0.02428, 0.4312, 0.02451, 0.4501, 0.0201, 0.4559, 0.02011, 0.4283, 0.1268, 0.4306, 0.07545, 0.4144, 0.07543, 0.4106, 0.1309, 0.4276, 0.07525, 0.3793, 0.1262, 0.3944, 0.1306, 0.4002, 0.07527, 0.383, 0.1262, 0.3944, 0.1262, 0.3757, 0.1303, 0.3727, 0.1306, 0.4002, 0.02426, 0.3762, 0.02449, 0.395, 0.02011, 0.4008, 0.02012, 0.3733, 0.1262, 0.3757, 0.07514, 0.3595, 0.07512, 0.3557, 0.1303, 0.3727, 0.07495, 0.3246, 0.1256, 0.3396, 0.13, 0.3453, 0.07497, 0.3283, 0.1256, 0.3396, 0.1256, 0.321, 0.1297, 0.318, 0.13, 0.3453, 0.02424, 0.3216, 0.02447, 0.3402, 0.02011, 0.346, 0.02012, 0.3186, 0.1256, 0.321, 0.07484, 0.3049, 0.07482, 0.3011, 0.1297, 0.318, 0.07465, 0.2702, 0.125, 0.2852, 0.1294, 0.2908, 0.07467, 0.2739, 0.125, 0.2852, 0.1251, 0.2666, 0.1291, 0.2637, 0.1294, 0.2908, 0.02421, 0.2672, 0.02445, 0.2857, 0.02011, 0.2915, 0.02011, 0.2643, 0.1251, 0.2666, 0.07454, 0.2506, 0.07452, 0.2469, 0.1291, 0.2637, 0.07435, 0.2161, 0.1245, 0.231, 0.1288, 0.2366, 0.07437, 0.2198, 0.1245, 0.231, 0.1245, 0.2125, 0.1285, 0.2096, 0.1288, 0.2366, 0.02417, 0.2131, 0.02441, 0.2315, 0.0201, 0.2372, 0.02009, 0.2102, 0.1245, 0.2125, 0.07424, 0.1966, 0.07422, 0.1929, 0.1285, 0.2096, 0.07405, 0.1622, 0.1239, 0.1771, 0.1283, 0.1827, 0.07407, 0.1659, 0.1239, 0.1771, 0.124, 0.1587, 0.128, 0.1558, 0.1283, 0.1827, 0.02409, 0.1593, 0.02435, 0.1776, 0.02006, 0.1833, 0.02003, 0.1564, 0.124, 0.1587, 0.07395, 0.1428, 0.07393, 0.1391, 0.128, 0.1558, 0.07377, 0.1084, 0.1235, 0.1235, 0.1278, 0.1291, 0.07379, 0.1121, 0.1235, 0.1235, 0.1236, 0.1052, 0.1277, 0.1023, 0.1278, 0.1291, 0.02383, 0.1057, 0.02417, 0.124, 0.01993, 0.1297, 0.01976, 0.1029, 0.1236, 0.1052, 0.07367, 0.08892, 0.07366, 0.08517, 0.1277, 0.1023, 0.07353, 0.05402, 0.1236, 0.06999, 0.1277, 0.07567, 0.07354, 0.05778, 0.1236, 0.06999, 0.1241, 0.05173, 0.1283, 0.04893, 0.1277, 0.07567, 0.02282, 0.0521, 0.02353, 0.07044, 0.01939, 0.07616, 0.01865, 0.04931, 0.1241, 0.05173, 0.07347, 0.03378, 0.07346, 0.02987, 0.1283, 0.04893, 0.02451, 0.4501, 0.07555, 0.4343, 0.07558, 0.438, 0.0201, 0.4559, 0.07545, 0.4144, 0.02428, 0.4312, 0.02011, 0.4283, 0.07543, 0.4106, 0.02449, 0.395, 0.07525, 0.3793, 0.07527, 0.383, 0.02011, 0.4008, 0.07514, 0.3595, 0.02426, 0.3762, 0.02012, 0.3733, 0.07512, 0.3557, 0.02447, 0.3402, 0.07495, 0.3246, 0.07497, 0.3283, 0.02011, 0.346, 0.07484, 0.3049, 0.02424, 0.3216, 0.02012, 0.3186, 0.07482, 0.3011, 0.02445, 0.2857, 0.07465, 0.2702, 0.07467, 0.2739, 0.02011, 0.2915, 0.07454, 0.2506, 0.02421, 0.2672, 0.02011, 0.2643, 0.07452, 0.2469, 0.02441, 0.2315, 0.07435, 0.2161, 0.07437, 0.2198, 0.0201, 0.2372, 0.07424, 0.1966, 0.02417, 0.2131, 0.02009, 0.2102, 0.07422, 0.1929, 0.02435, 0.1776, 0.07405, 0.1622, 0.07407, 0.1659, 0.02006, 0.1833, 0.07395, 0.1428, 0.02409, 0.1593, 0.02003, 0.1564, 0.07393, 0.1391, 0.02417, 0.124, 0.07377, 0.1084, 0.07379, 0.1121, 0.01993, 0.1297, 0.07367, 0.08892, 0.02383, 0.1057, 0.01976, 0.1029, 0.07366, 0.08517, 0.02353, 0.07044, 0.07353, 0.05402, 0.07354, 0.05778, 0.01939, 0.07616, 0.07347, 0.03378, 0.02282, 0.0521, 0.01865, 0.04931, 0.07346, 0.02987, 0.0734, 0.003852, 0.02068, 0.02449, 0.01703, 0.02217, 0.07339, 0.0003451, 0.1278, 0.4578, 0.07559, 0.4413, 0.07558, 0.438, 0.1312, 0.4553, 0.07541, 0.4074, 0.1272, 0.4228, 0.1309, 0.4276, 0.07543, 0.4106, 0.1272, 0.4228, 0.1272, 0.4027, 0.1306, 0.4002, 0.1309, 0.4276, 0.02359, 0.4032, 0.0238, 0.4234, 0.02011, 0.4283, 0.02011, 0.4008, 0.1272, 0.4027, 0.07529, 0.3862, 0.07527, 0.383, 0.1306, 0.4002, 0.07511, 0.3525, 0.1266, 0.3679, 0.1303, 0.3727, 0.07512, 0.3557, 0.1266, 0.3679, 0.1266, 0.3478, 0.13, 0.3453, 0.1303, 0.3727, 0.02357, 0.3484, 0.02379, 0.3684, 0.02012, 0.3733, 0.02011, 0.346, 0.1266, 0.3478, 0.07499, 0.3315, 0.07497, 0.3283, 0.13, 0.3453, 0.0748, 0.298, 0.126, 0.3132, 0.1297, 0.318, 0.07482, 0.3011, 0.126, 0.3132, 0.126, 0.2933, 0.1294, 0.2908, 0.1297, 0.318, 0.02355, 0.2939, 0.02377, 0.3138, 0.02012, 0.3186, 0.02011, 0.2915, 0.126, 0.2933, 0.07469, 0.2771, 0.07467, 0.2739, 0.1294, 0.2908, 0.0745, 0.2437, 0.1254, 0.2589, 0.1291, 0.2637, 0.07452, 0.2469, 0.1254, 0.2589, 0.1254, 0.2391, 0.1288, 0.2366, 0.1291, 0.2637, 0.02352, 0.2397, 0.02374, 0.2595, 0.02011, 0.2643, 0.0201, 0.2372, 0.1254, 0.2391, 0.07439, 0.2229, 0.07437, 0.2198, 0.1288, 0.2366, 0.0742, 0.1897, 0.1249, 0.2049, 0.1285, 0.2096, 0.07422, 0.1929, 0.1249, 0.2049, 0.1249, 0.1852, 0.1283, 0.1827, 0.1285, 0.2096, 0.02347, 0.1857, 0.0237, 0.2054, 0.02009, 0.2102, 0.02006, 0.1833, 0.1249, 0.1852, 0.07409, 0.169, 0.07407, 0.1659, 0.1283, 0.1827, 0.07391, 0.136, 0.1244, 0.1511, 0.128, 0.1558, 0.07393, 0.1391, 0.1244, 0.1511, 0.1244, 0.1315, 0.1278, 0.1291, 0.128, 0.1558, 0.02333, 0.1321, 0.02361, 0.1517, 0.02003, 0.1564, 0.01993, 0.1297, 0.1244, 0.1315, 0.0738, 0.1153, 0.07379, 0.1121, 0.1278, 0.1291, 0.07364, 0.08203, 0.1241, 0.0976, 0.1277, 0.1023, 0.07366, 0.08517, 0.1241, 0.0976, 0.1243, 0.07807, 0.1277, 0.07567, 0.1277, 0.1023, 0.02283, 0.07854, 0.02329, 0.09811, 0.01976, 0.1029, 0.01939, 0.07616, 0.1243, 0.07807, 0.07356, 0.061, 0.07354, 0.05778, 0.1277, 0.07567, 0.07345, 0.02658, 0.1249, 0.04409, 0.1283, 0.04893, 0.07346, 0.02987, 0.1249, 0.04409, 0.1261, 0.02428, 0.1297, 0.02195, 0.1283, 0.04893, 0.02068, 0.02449, 0.02199, 0.04443, 0.01865, 0.04931, 0.01703, 0.02217, 0.1261, 0.02428, 0.0734, 0.003852, 0.07339, 0.0003451, 0.1297, 0.02195, 0.07559, 0.4413, 0.0236, 0.4584, 0.0201, 0.4559, 0.07558, 0.438, 0.0238, 0.4234, 0.07541, 0.4074, 0.07543, 0.4106, 0.02011, 0.4283, 0.07529, 0.3862, 0.02359, 0.4032, 0.02011, 0.4008, 0.07527, 0.383, 0.02379, 0.3684, 0.07511, 0.3525, 0.07512, 0.3557, 0.02012, 0.3733, 0.07499, 0.3315, 0.02357, 0.3484, 0.02011, 0.346, 0.07497, 0.3283, 0.02377, 0.3138, 0.0748, 0.298, 0.07482, 0.3011, 0.02012, 0.3186, 0.07469, 0.2771, 0.02355, 0.2939, 0.02011, 0.2915, 0.07467, 0.2739, 0.02374, 0.2595, 0.0745, 0.2437, 0.07452, 0.2469, 0.02011, 0.2643, 0.07439, 0.2229, 0.02352, 0.2397, 0.0201, 0.2372, 0.07437, 0.2198, 0.0237, 0.2054, 0.0742, 0.1897, 0.07422, 0.1929, 0.02009, 0.2102, 0.07409, 0.169, 0.02347, 0.1857, 0.02006, 0.1833, 0.07407, 0.1659, 0.02361, 0.1517, 0.07391, 0.136, 0.07393, 0.1391, 0.02003, 0.1564, 0.0738, 0.1153, 0.02333, 0.1321, 0.01993, 0.1297, 0.07379, 0.1121, 0.02329, 0.09811, 0.07364, 0.08203, 0.07366, 0.08517, 0.01976, 0.1029, 0.07356, 0.061, 0.02283, 0.07854, 0.01939, 0.07616, 0.07354, 0.05778, 0.02199, 0.04443, 0.07345, 0.02658, 0.07346, 0.02987, 0.01865, 0.04931, 0.07559, 0.4413, 0.07563, 0.4472, 0.02853, 0.4614, 0.0236, 0.4584, 0.07545, 0.4144, 0.07548, 0.4203, 0.02918, 0.4342, 0.02428, 0.4312, 0.07529, 0.3862, 0.07532, 0.3922, 0.02849, 0.4063, 0.02359, 0.4032, 0.07514, 0.3595, 0.07518, 0.3654, 0.02913, 0.3792, 0.02426, 0.3762, 0.07499, 0.3315, 0.07502, 0.3374, 0.02844, 0.3514, 0.02357, 0.3484, 0.07484, 0.3049, 0.07488, 0.3108, 0.02909, 0.3245, 0.02424, 0.3216, 0.07469, 0.2771, 0.07472, 0.2829, 0.0284, 0.2969, 0.02355, 0.2939, 0.07454, 0.2506, 0.07457, 0.2565, 0.02903, 0.2701, 0.02421, 0.2672, 0.07439, 0.2229, 0.07442, 0.2288, 0.02834, 0.2426, 0.02352, 0.2397, 0.07424, 0.1966, 0.07427, 0.2024, 0.02897, 0.216, 0.02417, 0.2131, 0.07409, 0.169, 0.07412, 0.1749, 0.02827, 0.1887, 0.02347, 0.1857, 0.07395, 0.1428, 0.07398, 0.1486, 0.02887, 0.1622, 0.02409, 0.1593, 0.0738, 0.1153, 0.07383, 0.1211, 0.02812, 0.135, 0.02333, 0.1321, 0.07367, 0.08892, 0.0737, 0.09478, 0.02861, 0.1086, 0.02383, 0.1057, 0.07356, 0.061, 0.07358, 0.06692, 0.02764, 0.08143, 0.02283, 0.07854, 0.1209, 0.03757, 0.1211, 0.02709, 0.1261, 0.02428, 0.1249, 0.04409, 0.1194, 0.06365, 0.1193, 0.05457, 0.1241, 0.05173, 0.1236, 0.06999, 0.1198, 0.09129, 0.1196, 0.08099, 0.1243, 0.07807, 0.1241, 0.0976, 0.1192, 0.1172, 0.1189, 0.1081, 0.1236, 0.1052, 0.1235, 0.1235, 0.12, 0.1448, 0.1197, 0.1345, 0.1244, 0.1315, 0.1244, 0.1511, 0.1196, 0.1708, 0.1192, 0.1617, 0.124, 0.1587, 0.1239, 0.1771, 0.1205, 0.1986, 0.1201, 0.1882, 0.1249, 0.1852, 0.1249, 0.2049, 0.1201, 0.2247, 0.1197, 0.2155, 0.1245, 0.2125, 0.1245, 0.231, 0.121, 0.2526, 0.1206, 0.2421, 0.1254, 0.2391, 0.1254, 0.2589, 0.1206, 0.2788, 0.1203, 0.2696, 0.1251, 0.2666, 0.125, 0.2852, 0.1216, 0.3069, 0.1212, 0.2964, 0.126, 0.2933, 0.126, 0.3132, 0.1212, 0.3333, 0.1208, 0.324, 0.1256, 0.321, 0.1256, 0.3396, 0.1221, 0.3615, 0.1218, 0.3509, 0.1266, 0.3478, 0.1266, 0.3679, 0.1217, 0.388, 0.1214, 0.3787, 0.1262, 0.3757, 0.1262, 0.3944, 0.1227, 0.4164, 0.1223, 0.4057, 0.1272, 0.4027, 0.1272, 0.4228, 0.1223, 0.443, 0.1219, 0.4337, 0.1268, 0.4306, 0.1268, 0.4495, 0.07341, 0.01031, 0.02577, 0.0273, 0.02068, 0.02449, 0.0734, 0.003852, 0.8359, 0.8803, 0.82, 0.9292, 0.8096, 0.9292, 0.8255, 0.8803, 0.02844, 0.3514, 0.0282, 0.362, 0.02379, 0.3684, 0.02357, 0.3484, 0.07418, 0.1861, 0.1205, 0.1986, 0.1249, 0.2049, 0.0742, 0.1897, 0.0282, 0.362, 0.07509, 0.3488, 0.07511, 0.3525, 0.02379, 0.3684, 0.7487, 0.8803, 0.7327, 0.9292, 0.7224, 0.9292, 0.7383, 0.8803, 0.8197, 0.8301, 0.8359, 0.8796, 0.8242, 0.8796, 0.808, 0.8301, 0.07389, 0.1323, 0.12, 0.1448, 0.1244, 0.1511, 0.07391, 0.136, 0.1218, 0.3509, 0.07502, 0.3374, 0.07499, 0.3315, 0.1266, 0.3478, 0.6972, 0.8806, 0.6812, 0.9295, 0.6709, 0.9295, 0.6868, 0.8806, 0.0284, 0.2969, 0.02815, 0.3074, 0.02377, 0.3138, 0.02355, 0.2939, 0.07362, 0.07833, 0.1198, 0.09129, 0.1241, 0.0976, 0.07364, 0.08203, 0.02815, 0.3074, 0.07478, 0.2943, 0.0748, 0.298, 0.02377, 0.3138, 0.07553, 0.4305, 0.1223, 0.443, 0.1268, 0.4495, 0.07555, 0.4343, 0.9462, 0.8788, 0.9303, 0.9277, 0.9199, 0.9277, 0.9358, 0.8788, 0.8483, 0.7304, 0.8644, 0.7799, 0.8527, 0.7799, 0.8366, 0.7304, 0.07344, 0.02269, 0.1209, 0.03757, 0.1249, 0.04409, 0.07345, 0.02658, 0.1212, 0.2964, 0.07472, 0.2829, 0.07469, 0.2771, 0.126, 0.2933, 0.07523, 0.3755, 0.1217, 0.388, 0.1262, 0.3944, 0.07525, 0.3793, 0.9732, 0.6819, 0.9572, 0.7308, 0.9469, 0.7308, 0.9628, 0.6819, 0.02834, 0.2426, 0.0281, 0.2531, 0.02374, 0.2595, 0.02352, 0.2397, 0.7502, 0.6809, 0.7341, 0.7304, 0.7224, 0.7304, 0.7385, 0.6808, 0.02918, 0.4342, 0.02893, 0.4436, 0.02451, 0.4501, 0.02428, 0.4312, 0.0281, 0.2531, 0.07448, 0.24, 0.0745, 0.2437, 0.02374, 0.2595, 0.07493, 0.3209, 0.1212, 0.3333, 0.1256, 0.3396, 0.07495, 0.3246, 0.02893, 0.4436, 0.07553, 0.4305, 0.07555, 0.4343, 0.02451, 0.4501, 0.8483, 0.8301, 0.8644, 0.8796, 0.8527, 0.8796, 0.8366, 0.8301, 0.893, 0.6809, 0.8768, 0.7304, 0.8651, 0.7304, 0.8813, 0.6808, 0.8739, 0.9292, 0.8898, 0.9781, 0.8795, 0.9781, 0.8635, 0.9292, 0.1206, 0.2421, 0.07442, 0.2288, 0.07439, 0.2229, 0.1254, 0.2391, 0.07463, 0.2665, 0.1206, 0.2788, 0.125, 0.2852, 0.07465, 0.2702, 0.1219, 0.4337, 0.07548, 0.4203, 0.07545, 0.4144, 0.1268, 0.4306, 0.02827, 0.1887, 0.02803, 0.1991, 0.0237, 0.2054, 0.02347, 0.1857, 0.8359, 0.7806, 0.8197, 0.8301, 0.808, 0.8301, 0.8242, 0.7806, 0.02913, 0.3792, 0.02889, 0.3885, 0.02449, 0.395, 0.02426, 0.3762, 0.02803, 0.1991, 0.07418, 0.1861, 0.0742, 0.1897, 0.0237, 0.2054, 0.07433, 0.2124, 0.1201, 0.2247, 0.1245, 0.231, 0.07435, 0.2161, 0.02889, 0.3885, 0.07523, 0.3755, 0.07525, 0.3793, 0.02449, 0.395, 0.7341, 0.8301, 0.7502, 0.8796, 0.7385, 0.8796, 0.7224, 0.8301, 0.8644, 0.6809, 0.8483, 0.7304, 0.8366, 0.7304, 0.8527, 0.6808, 0.9303, 0.8292, 0.9462, 0.8781, 0.9358, 0.8781, 0.9199, 0.8292, 0.1201, 0.1882, 0.07412, 0.1749, 0.07409, 0.169, 0.1249, 0.1852, 0.07403, 0.1585, 0.1196, 0.1708, 0.1239, 0.1771, 0.07405, 0.1622, 0.1214, 0.3787, 0.07518, 0.3654, 0.07514, 0.3595, 0.1262, 0.3757, 0.02812, 0.135, 0.02791, 0.1453, 0.02361, 0.1517, 0.02333, 0.1321, 0.8644, 0.7806, 0.8483, 0.8301, 0.8366, 0.8301, 0.8527, 0.7806, 0.02909, 0.3245, 0.02884, 0.3338, 0.02447, 0.3402, 0.02424, 0.3216, 0.02791, 0.1453, 0.07389, 0.1323, 0.07391, 0.136, 0.02361, 0.1517, 0.07375, 0.1048, 0.1192, 0.1172, 0.1235, 0.1235, 0.07377, 0.1084, 0.02884, 0.3338, 0.07493, 0.3209, 0.07495, 0.3246, 0.02447, 0.3402, 0.7055, 0.7304, 0.7217, 0.7799, 0.71, 0.7799, 0.6938, 0.7304, 0.7502, 0.7806, 0.7341, 0.8301, 0.7224, 0.8301, 0.7385, 0.7806, 0.82, 0.9292, 0.8359, 0.9781, 0.8255, 0.9781, 0.8096, 0.9292, 0.1197, 0.1345, 0.07383, 0.1211, 0.0738, 0.1153, 0.1244, 0.1315, 0.02767, 0.06403, 0.07351, 0.05028, 0.07353, 0.05402, 0.02353, 0.07044, 0.1208, 0.324, 0.07488, 0.3108, 0.07484, 0.3049, 0.1256, 0.321, 0.02764, 0.08143, 0.02752, 0.09175, 0.02329, 0.09811, 0.02283, 0.07854, 0.07351, 0.05028, 0.1194, 0.06365, 0.1236, 0.06999, 0.07353, 0.05402, 0.02903, 0.2701, 0.02879, 0.2793, 0.02445, 0.2857, 0.02421, 0.2672, 0.02752, 0.09175, 0.07362, 0.07833, 0.07364, 0.08203, 0.02329, 0.09811, 0.6702, 0.8806, 0.6543, 0.9295, 0.6439, 0.9295, 0.6598, 0.8806, 0.02879, 0.2793, 0.07463, 0.2665, 0.07465, 0.2702, 0.02445, 0.2857, 0.9058, 0.8301, 0.922, 0.8796, 0.9103, 0.8796, 0.8941, 0.8301, 0.922, 0.7806, 0.9058, 0.8301, 0.8941, 0.8301, 0.9103, 0.7806, 0.7327, 0.9292, 0.7487, 0.9781, 0.7383, 0.9781, 0.7224, 0.9292, 0.1196, 0.08099, 0.07358, 0.06692, 0.07356, 0.061, 0.1243, 0.07807, 0.1203, 0.2696, 0.07457, 0.2565, 0.07454, 0.2506, 0.1251, 0.2666, 0.02577, 0.0273, 0.02604, 0.03785, 0.02199, 0.04443, 0.02068, 0.02449, 0.02897, 0.216, 0.02873, 0.2252, 0.02441, 0.2315, 0.02417, 0.2131, 0.02604, 0.03785, 0.07344, 0.02269, 0.07345, 0.02658, 0.02199, 0.04443, 0.02873, 0.2252, 0.07433, 0.2124, 0.07435, 0.2161, 0.02441, 0.2315, 0.8197, 0.7304, 0.8359, 0.7799, 0.8242, 0.7799, 0.808, 0.7304, 0.6812, 0.9295, 0.6972, 0.9784, 0.6868, 0.9784, 0.6709, 0.9295, 0.1197, 0.2155, 0.07427, 0.2024, 0.07424, 0.1966, 0.1245, 0.2125, 0.02887, 0.1622, 0.02864, 0.1713, 0.02435, 0.1776, 0.02409, 0.1593, 0.02864, 0.1713, 0.07403, 0.1585, 0.07405, 0.1622, 0.02435, 0.1776, 0.9303, 0.9277, 0.9462, 0.9766, 0.9358, 0.9766, 0.9199, 0.9277, 0.1192, 0.1617, 0.07398, 0.1486, 0.07395, 0.1428, 0.124, 0.1587, 0.02861, 0.1086, 0.02842, 0.1177, 0.02417, 0.124, 0.02383, 0.1057, 0.1211, 0.02709, 0.07341, 0.01031, 0.0734, 0.003852, 0.1261, 0.02428, 0.02842, 0.1177, 0.07375, 0.1048, 0.07377, 0.1084, 0.02417, 0.124, 0.9572, 0.7308, 0.9732, 0.7796, 0.9628, 0.7796, 0.9469, 0.7308, 0.8359, 0.6809, 0.8197, 0.7304, 0.808, 0.7304, 0.8242, 0.6808, 0.2294, 0.1483, 0.2364, 0.1345, 0.2366, 0.1347, 0.2296, 0.1484, 0.5055, 0.3279, 0.4935, 0.3178, 0.4937, 0.3176, 0.5057, 0.3277, 0.3335, 0.06297, 0.3488, 0.06021, 0.3488, 0.06047, 0.3336, 0.06323, 0.2163, 0.2085, 0.2172, 0.193, 0.2175, 0.193, 0.2166, 0.2085, 0.4646, 0.281, 0.4576, 0.267, 0.4579, 0.2669, 0.4648, 0.2809, 0.2775, 0.08861, 0.2904, 0.08007, 0.2906, 0.0803, 0.2777, 0.08883, 0.5773, 0.3571, 0.5619, 0.3543, 0.562, 0.354, 0.5773, 0.3568, 0.4461, 0.2217, 0.4454, 0.2061, 0.4457, 0.2061, 0.4463, 0.2217, 0.2364, 0.1345, 0.2448, 0.1216, 0.2451, 0.1217, 0.2366, 0.1347, 0.5185, 0.3367, 0.5055, 0.3279, 0.5057, 0.3277, 0.5187, 0.3365, 0.3488, 0.06021, 0.3642, 0.05881, 0.3642, 0.05908, 0.3488, 0.06047, 0.2172, 0.193, 0.2197, 0.1777, 0.22, 0.1778, 0.2175, 0.193, 0.4729, 0.2943, 0.4646, 0.281, 0.4648, 0.2809, 0.4731, 0.2941, 0.2904, 0.08007, 0.3042, 0.07291, 0.3043, 0.07315, 0.2906, 0.0803, 0.5927, 0.3583, 0.5773, 0.3571, 0.5773, 0.3568, 0.5928, 0.3581, 0.4483, 0.2372, 0.4461, 0.2217, 0.4463, 0.2217, 0.4486, 0.2371, 0.2448, 0.1216, 0.2546, 0.1095, 0.2548, 0.1097, 0.2451, 0.1217, 0.3642, 0.05881, 0.3796, 0.05844, 0.3796, 0.05871, 0.3642, 0.05908, 0.5323, 0.344, 0.5185, 0.3367, 0.5187, 0.3365, 0.5324, 0.3438, 0.2197, 0.1777, 0.2238, 0.1628, 0.224, 0.1628, 0.22, 0.1778, 0.608, 0.3584, 0.5927, 0.3583, 0.5928, 0.3581, 0.608, 0.3581, 0.4826, 0.3066, 0.4729, 0.2943, 0.4731, 0.2941, 0.4828, 0.3064, 0.3042, 0.07291, 0.3186, 0.0672, 0.3187, 0.06745, 0.3043, 0.07315, 0.4522, 0.2523, 0.4483, 0.2372, 0.4486, 0.2371, 0.4525, 0.2522, 0.2546, 0.1095, 0.2655, 0.09845, 0.2657, 0.09865, 0.2548, 0.1097, 0.5468, 0.3499, 0.5323, 0.344, 0.5324, 0.3438, 0.5469, 0.3497, 0.2238, 0.1628, 0.2294, 0.1483, 0.2296, 0.1484, 0.224, 0.1628, 0.4935, 0.3178, 0.4826, 0.3066, 0.4828, 0.3064, 0.4937, 0.3176, 0.3186, 0.0672, 0.3335, 0.06297, 0.3336, 0.06323, 0.3187, 0.06745, 0.4576, 0.267, 0.4522, 0.2523, 0.4525, 0.2522, 0.4579, 0.2669, 0.2655, 0.09845, 0.2775, 0.08861, 0.2777, 0.08883, 0.2657, 0.09865, 0.5619, 0.3543, 0.5468, 0.3499, 0.5469, 0.3497, 0.562, 0.354, 0.9945, 0.5631, 0.9964, 0.5819, 0.9624, 0.5862, 0.9614, 0.5655, 0.9902, 0.3278, 0.9903, 0.3456, 0.9598, 0.3454, 0.9598, 0.3275, 0.9913, 0.453, 0.9915, 0.4711, 0.9604, 0.4712, 0.9603, 0.4531, 0.9964, 0.5819, 0.9997, 0.6006, 0.9642, 0.6086, 0.9624, 0.5862, 0.9903, 0.3456, 0.9904, 0.3634, 0.9598, 0.3633, 0.9598, 0.3454, 0.9915, 0.4711, 0.9919, 0.4892, 0.9606, 0.4894, 0.9604, 0.4712, 0.9904, 0.3634, 0.9906, 0.3813, 0.9599, 0.3813, 0.9598, 0.3633, 0.9919, 0.4892, 0.9922, 0.5075, 0.9605, 0.5079, 0.9606, 0.4894, 0.9906, 0.3813, 0.9907, 0.3991, 0.96, 0.3992, 0.9599, 0.3813, 0.9922, 0.5075, 0.9927, 0.5259, 0.9608, 0.5266, 0.9605, 0.5079, 0.9907, 0.3991, 0.9909, 0.4171, 0.9601, 0.4171, 0.96, 0.3992, 0.9927, 0.5259, 0.9934, 0.5445, 0.9609, 0.5458, 0.9608, 0.5266, 0.9909, 0.4171, 0.9911, 0.435, 0.9602, 0.4351, 0.9601, 0.4171, 0.9934, 0.5445, 0.9945, 0.5631, 0.9614, 0.5655, 0.9609, 0.5458, 0.9903, 0.3101, 0.9902, 0.3278, 0.9598, 0.3275, 0.96, 0.3095, 0.9911, 0.435, 0.9913, 0.453, 0.9603, 0.4531, 0.9602, 0.4351, 0.8947, 0.3811, 0.8945, 0.3632, 0.9252, 0.3632, 0.9253, 0.3811, 0.8936, 0.5064, 0.8938, 0.4882, 0.9253, 0.4891, 0.9247, 0.5075, 0.8948, 0.399, 0.8947, 0.3811, 0.9253, 0.3811, 0.9254, 0.399, 0.8921, 0.5249, 0.8936, 0.5064, 0.9247, 0.5075, 0.9245, 0.5262, 0.8949, 0.4169, 0.8948, 0.399, 0.9254, 0.399, 0.9255, 0.4169, 0.8916, 0.5435, 0.8921, 0.5249, 0.9245, 0.5262, 0.9237, 0.5452, 0.895, 0.4347, 0.8949, 0.4169, 0.9255, 0.4169, 0.9255, 0.4349, 0.8907, 0.562, 0.8916, 0.5435, 0.9237, 0.5452, 0.9229, 0.5648, 0.8941, 0.3273, 0.8939, 0.3092, 0.9249, 0.3092, 0.925, 0.3272, 0.8951, 0.4524, 0.895, 0.4347, 0.9255, 0.4349, 0.9255, 0.4528, 0.8888, 0.5804, 0.8907, 0.562, 0.9229, 0.5648, 0.9214, 0.5853, 0.8943, 0.3453, 0.8941, 0.3273, 0.925, 0.3272, 0.9251, 0.3452, 0.895, 0.4701, 0.8951, 0.4524, 0.9255, 0.4528, 0.9253, 0.4709, 0.8851, 0.5984, 0.8888, 0.5804, 0.9214, 0.5853, 0.9188, 0.6079, 0.8945, 0.3632, 0.8943, 0.3453, 0.9251, 0.3452, 0.9252, 0.3632, 0.8938, 0.4882, 0.895, 0.4701, 0.9253, 0.4709, 0.9253, 0.4891, 0.9603, 0.4531, 0.9255, 0.4528, 0.9255, 0.4349, 0.9602, 0.4351, 0.9604, 0.4712, 0.9253, 0.4709, 0.9255, 0.4528, 0.9603, 0.4531, 0.9606, 0.4894, 0.9253, 0.4891, 0.9253, 0.4709, 0.9604, 0.4712, 0.9605, 0.5079, 0.9247, 0.5075, 0.9253, 0.4891, 0.9606, 0.4894, 0.9608, 0.5266, 0.9245, 0.5262, 0.9247, 0.5075, 0.9605, 0.5079, 0.9609, 0.5458, 0.9237, 0.5452, 0.9245, 0.5262, 0.9608, 0.5266, 0.9614, 0.5655, 0.9229, 0.5648, 0.9237, 0.5452, 0.9609, 0.5458, 0.9624, 0.5862, 0.9214, 0.5853, 0.9229, 0.5648, 0.9614, 0.5655, 0.9642, 0.6086, 0.9188, 0.6079, 0.9214, 0.5853, 0.9624, 0.5862, 0.9598, 0.3275, 0.925, 0.3272, 0.9249, 0.3092, 0.96, 0.3095, 0.9598, 0.3454, 0.9251, 0.3452, 0.925, 0.3272, 0.9598, 0.3275, 0.9598, 0.3633, 0.9252, 0.3632, 0.9251, 0.3452, 0.9598, 0.3454, 0.9599, 0.3813, 0.9253, 0.3811, 0.9252, 0.3632, 0.9598, 0.3633, 0.96, 0.3992, 0.9254, 0.399, 0.9253, 0.3811, 0.9599, 0.3813, 0.9601, 0.4171, 0.9255, 0.4169, 0.9254, 0.399, 0.96, 0.3992, 0.9602, 0.4351, 0.9255, 0.4349, 0.9255, 0.4169, 0.9601, 0.4171, 0.3977, 0.7211, 0.4168, 0.7358, 0.4124, 0.7405, 0.3942, 0.7265, 0.415, 0.7151, 0.395, 0.7017, 0.399, 0.6967, 0.4181, 0.7095, 0.3762, 0.7099, 0.3977, 0.7211, 0.3942, 0.7265, 0.3738, 0.7159, 0.395, 0.7017, 0.3776, 0.6849, 0.3825, 0.6807, 0.399, 0.6967, 0.3532, 0.7028, 0.3762, 0.7099, 0.3738, 0.7159, 0.3518, 0.7091, 0.3776, 0.6849, 0.3635, 0.6653, 0.369, 0.662, 0.3825, 0.6807, 0.3292, 0.6998, 0.3532, 0.7028, 0.3518, 0.7091, 0.329, 0.7062, 0.3635, 0.6653, 0.3531, 0.6435, 0.3591, 0.6412, 0.369, 0.662, 0.3051, 0.7012, 0.3292, 0.6998, 0.329, 0.7062, 0.306, 0.7075, 0.3531, 0.6435, 0.3467, 0.6202, 0.353, 0.619, 0.3591, 0.6412, 0.2816, 0.7068, 0.3051, 0.7012, 0.306, 0.7075, 0.2836, 0.7129, 0.3467, 0.6202, 0.3445, 0.5961, 0.351, 0.5961, 0.353, 0.619, 0.2595, 0.7164, 0.2816, 0.7068, 0.2836, 0.7129, 0.2626, 0.7221, 0.2394, 0.7299, 0.2595, 0.7164, 0.2626, 0.7221, 0.2434, 0.7349, 0.222, 0.7467, 0.2394, 0.7299, 0.2434, 0.7349, 0.2269, 0.7509, 0.2079, 0.7663, 0.222, 0.7467, 0.2269, 0.7509, 0.2135, 0.7696, 0.1975, 0.7881, 0.2079, 0.7663, 0.2135, 0.7696, 0.2036, 0.7903, 0.1911, 0.8114, 0.1975, 0.7881, 0.2036, 0.7903, 0.1975, 0.8125, 0.189, 0.8354, 0.1911, 0.8114, 0.1975, 0.8125, 0.1954, 0.8354, 0.6013, 0.6573, 0.5886, 0.6778, 0.5834, 0.6739, 0.5956, 0.6544, 0.4372, 0.7248, 0.415, 0.7151, 0.4181, 0.7095, 0.4392, 0.7187, 0.4168, 0.7358, 0.433, 0.7537, 0.4279, 0.7576, 0.4124, 0.7405, 0.4606, 0.7304, 0.4372, 0.7248, 0.4392, 0.7187, 0.4616, 0.724, 0.4848, 0.7317, 0.4606, 0.7304, 0.4616, 0.724, 0.4845, 0.7253, 0.5087, 0.7288, 0.4848, 0.7317, 0.4845, 0.7253, 0.5074, 0.7225, 0.6103, 0.6349, 0.6013, 0.6573, 0.5956, 0.6544, 0.6041, 0.633, 0.4458, 0.7742, 0.4547, 0.7967, 0.4485, 0.7985, 0.44, 0.7771, 0.5318, 0.7216, 0.5087, 0.7288, 0.5074, 0.7225, 0.5294, 0.7157, 0.433, 0.7537, 0.4458, 0.7742, 0.44, 0.7771, 0.4279, 0.7576, 0.5532, 0.7105, 0.5318, 0.7216, 0.5294, 0.7157, 0.5498, 0.7051, 0.5724, 0.6957, 0.5532, 0.7105, 0.5498, 0.7051, 0.568, 0.691, 0.5886, 0.6778, 0.5724, 0.6957, 0.568, 0.691, 0.5834, 0.6739, 0.1388, 0.4552, 0.1385, 0.4276, 0.1455, 0.4275, 0.1459, 0.4551, 0.01253, 0.4283, 0.0125, 0.4559, 0.005457, 0.4559, 0.005508, 0.4282, 0.1385, 0.4276, 0.1382, 0.4001, 0.1452, 0.4, 0.1455, 0.4275, 0.01255, 0.4008, 0.01253, 0.4283, 0.005508, 0.4282, 0.005543, 0.4007, 0.1382, 0.4001, 0.1379, 0.3726, 0.1449, 0.3725, 0.1452, 0.4, 0.01258, 0.3733, 0.01255, 0.4008, 0.005543, 0.4007, 0.005592, 0.3733, 0.1379, 0.3726, 0.1375, 0.3453, 0.1445, 0.3452, 0.1449, 0.3725, 0.01259, 0.346, 0.01258, 0.3733, 0.005592, 0.3733, 0.005625, 0.3459, 0.1375, 0.3453, 0.1372, 0.3179, 0.1442, 0.3179, 0.1445, 0.3452, 0.01262, 0.3186, 0.01259, 0.346, 0.005625, 0.3459, 0.005672, 0.3186, 0.1372, 0.3179, 0.1369, 0.2907, 0.1438, 0.2907, 0.1442, 0.3179, 0.01263, 0.2914, 0.01262, 0.3186, 0.005672, 0.3186, 0.005704, 0.2914, 0.1369, 0.2907, 0.1366, 0.2636, 0.1435, 0.2635, 0.1438, 0.2907, 0.01266, 0.2643, 0.01263, 0.2914, 0.005704, 0.2914, 0.005748, 0.2643, 0.1366, 0.2636, 0.1363, 0.2365, 0.1432, 0.2365, 0.1435, 0.2635, 0.01266, 0.2372, 0.01266, 0.2643, 0.005748, 0.2643, 0.005774, 0.2372, 0.1363, 0.2365, 0.136, 0.2095, 0.1428, 0.2095, 0.1432, 0.2365, 0.01268, 0.2102, 0.01266, 0.2372, 0.005774, 0.2372, 0.005808, 0.2102, 0.136, 0.2095, 0.1357, 0.1826, 0.1425, 0.1826, 0.1428, 0.2095, 0.01267, 0.1833, 0.01268, 0.2102, 0.005808, 0.2102, 0.005817, 0.1833, 0.1357, 0.1826, 0.1354, 0.1558, 0.1422, 0.1557, 0.1425, 0.1826, 0.01265, 0.1564, 0.01267, 0.1833, 0.005817, 0.1833, 0.005817, 0.1565, 0.1354, 0.1558, 0.1351, 0.129, 0.1419, 0.129, 0.1422, 0.1557, 0.01257, 0.1297, 0.01265, 0.1564, 0.005817, 0.1565, 0.005759, 0.1297, 0.1351, 0.129, 0.135, 0.1023, 0.1418, 0.1023, 0.1419, 0.129, 0.01242, 0.103, 0.01257, 0.1297, 0.005759, 0.1297, 0.005622, 0.103, 0.135, 0.1023, 0.1351, 0.07573, 0.1418, 0.07581, 0.1418, 0.1023, 0.01205, 0.07632, 0.01242, 0.103, 0.005622, 0.103, 0.005283, 0.07645, 0.1351, 0.07573, 0.1355, 0.0492, 0.1423, 0.04946, 0.1418, 0.07581, 0.01128, 0.04966, 0.01205, 0.07632, 0.005283, 0.07645, 0.004537, 0.04998, 0.1355, 0.0492, 0.137, 0.02283, 0.1437, 0.02348, 0.1423, 0.04946, 0.009514, 0.02309, 0.01128, 0.04966, 0.004537, 0.04998, 0.002815, 0.02379, 0.1564, 0.2076, 0.1578, 0.1859, 0.1652, 0.1868, 0.1638, 0.2077, 0.3861, 0.2269, 0.3853, 0.205, 0.3905, 0.2051, 0.3913, 0.2264, 0.1578, 0.1859, 0.1614, 0.1646, 0.1686, 0.1662, 0.1652, 0.1868, 0.3892, 0.2485, 0.3861, 0.2269, 0.3913, 0.2264, 0.3943, 0.2475, 0.1614, 0.1646, 0.1672, 0.1438, 0.1742, 0.1461, 0.1686, 0.1662, 0.3945, 0.2698, 0.3892, 0.2485, 0.3943, 0.2475, 0.3995, 0.2682, 0.1672, 0.1438, 0.175, 0.1237, 0.1817, 0.1267, 0.1742, 0.1461, 0.402, 0.2904, 0.3945, 0.2698, 0.3995, 0.2682, 0.4068, 0.2883, 0.175, 0.1237, 0.1848, 0.1046, 0.1911, 0.1082, 0.1817, 0.1267, 0.4116, 0.3101, 0.402, 0.2904, 0.4068, 0.2883, 0.4162, 0.3075, 0.1848, 0.1046, 0.1964, 0.08631, 0.2025, 0.09066, 0.1911, 0.1082, 0.4232, 0.3287, 0.4116, 0.3101, 0.4162, 0.3075, 0.4275, 0.3257, 0.1964, 0.08631, 0.2101, 0.06928, 0.2156, 0.07426, 0.2025, 0.09066, 0.4367, 0.3461, 0.4232, 0.3287, 0.4275, 0.3257, 0.4407, 0.3426, 0.2101, 0.06928, 0.2254, 0.05386, 0.2304, 0.05938, 0.2156, 0.07426, 0.452, 0.362, 0.4367, 0.3461, 0.4407, 0.3426, 0.4556, 0.3581, 0.2254, 0.05386, 0.2423, 0.04016, 0.2466, 0.04615, 0.2304, 0.05938, 0.4689, 0.3762, 0.452, 0.362, 0.4556, 0.3581, 0.4721, 0.3719, 0.2423, 0.04016, 0.2604, 0.0283, 0.2641, 0.03469, 0.2466, 0.04615, 0.4872, 0.3884, 0.4689, 0.3762, 0.4721, 0.3719, 0.4899, 0.3839, 0.2604, 0.0283, 0.2796, 0.01838, 0.2826, 0.02511, 0.2641, 0.03469, 0.5065, 0.3987, 0.4872, 0.3884, 0.4899, 0.3839, 0.5087, 0.3939, 0.2796, 0.01838, 0.2997, 0.01041, 0.302, 0.01743, 0.2826, 0.02511, 0.5268, 0.4071, 0.5065, 0.3987, 0.5087, 0.3939, 0.5286, 0.4021, 0.2997, 0.01041, 0.3207, 0.00464, 0.3222, 0.01186, 0.302, 0.01743, 0.548, 0.4132, 0.5268, 0.4071, 0.5286, 0.4021, 0.5492, 0.408, 0.3207, 0.00464, 0.342, 0.001228, 0.3427, 0.008529, 0.3222, 0.01186, 0.5699, 0.4169, 0.548, 0.4132, 0.5492, 0.408, 0.5705, 0.4116, 0.342, 0.001228, 0.3635, 0.0003451, 0.3633, 0.00759, 0.3427, 0.008529, 0.5922, 0.4179, 0.5699, 0.4169, 0.5705, 0.4116, 0.592, 0.4125, 0.3635, 0.0003451, 0.3846, 0.002382, 0.3832, 0.009401, 0.3633, 0.00759, 0.6145, 0.4155, 0.5922, 0.4179, 0.592, 0.4125, 0.6134, 0.4102])
me_cylinder.materials.append(mat_material_001)
me_cylinder.use_remesh_fix_poles = True
me_cylinder.use_remesh_preserve_attributes = False
me_cylinder.update()

# ---- objects
ob_cylinder = bpy.data.objects.new('Cylinder', me_cylinder)

# ---- transforms, parenting, visibility, modifiers, constraints
ob_cylinder.location = (0.0, 0.0, 0.0)

# ---- collection membership
col_collection.objects.link(ob_cylinder)

# ---- scene / render settings (as saved in the file)
scene.frame_start = 1; scene.frame_end = 250; scene.frame_set(1)
scene.render.engine = 'BLENDER_EEVEE_NEXT'
scene.cycles.sampling_pattern = 'TABULATED_SOBOL'
scene.cycles.use_light_tree = False
scene.view_settings.view_transform = 'Filmic'
bpy.context.view_layer.update()

# ---- added for rendering (the .blend has no active camera and no usable light): camera, sun
cam_auto = bpy.data.cameras.new('AutoCamera')
cam_auto.lens = 50.0
cam_auto.sensor_width = 36.0
cam_auto.clip_end = 1000.0
ob_auto_camera = bpy.data.objects.new('AutoCamera', cam_auto)
scene.collection.objects.link(ob_auto_camera)
ob_auto_camera.location = (11.1702, -13.9721, 11.5614)
ob_auto_camera.rotation_euler = (1.09748, -7.21219e-08, 0.694738)
scene.camera = ob_auto_camera
light_auto_sun = bpy.data.lights.new('AutoSun', 'SUN')
light_auto_sun.energy = 3.0
light_auto_sun.angle = 0.0523599
ob_auto_sun = bpy.data.objects.new('AutoSun', light_auto_sun)
scene.collection.objects.link(ob_auto_sun)
ob_auto_sun.rotation_euler = (0.872665, 0.174533, 0.523599)
bpy.context.view_layer.update()
